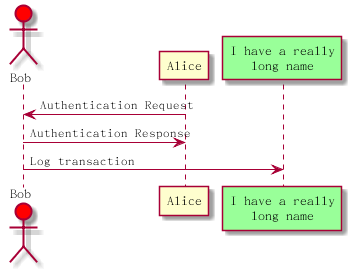

The diagram above was rendered by PlantUML. Its source (embedded in the PNG):
@startuml sequence_as
actor Bob #red
participant Alice
participant "I have a really\nlong name" as L #99FF99

Alice->Bob: Authentication Request
Bob->Alice: Authentication Response
Bob->L: Log transaction
@enduml